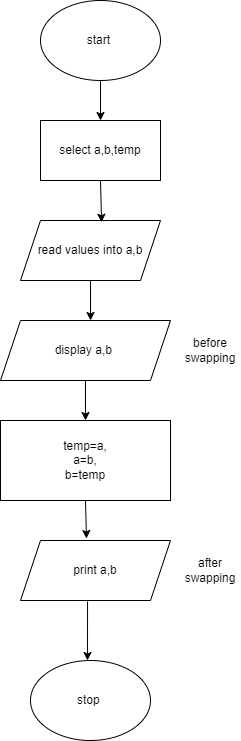

The diagram above was exported from draw.io. Its source (the exported page's mxGraphModel, read from the mxfile embedded in the PNG):
<mxGraphModel dx="880" dy="1613" grid="1" gridSize="10" guides="1" tooltips="1" connect="1" arrows="1" fold="1" page="1" pageScale="1" pageWidth="827" pageHeight="1169" math="0" shadow="0">
  <root>
    <mxCell id="0" />
    <mxCell id="1" parent="0" />
    <mxCell id="Vnu7Lk92FwawHMmF_0a_-1" value="stop&amp;nbsp;" style="ellipse;whiteSpace=wrap;html=1;" vertex="1" parent="1">
      <mxGeometry x="320" y="600" width="120" height="80" as="geometry" />
    </mxCell>
    <mxCell id="Vnu7Lk92FwawHMmF_0a_-2" value="start&amp;nbsp;" style="ellipse;whiteSpace=wrap;html=1;" vertex="1" parent="1">
      <mxGeometry x="330" y="-60" width="120" height="80" as="geometry" />
    </mxCell>
    <mxCell id="Vnu7Lk92FwawHMmF_0a_-3" value="select a,b,temp" style="rounded=0;whiteSpace=wrap;html=1;" vertex="1" parent="1">
      <mxGeometry x="330" y="60" width="120" height="60" as="geometry" />
    </mxCell>
    <mxCell id="Vnu7Lk92FwawHMmF_0a_-4" value="read values into a,b" style="shape=parallelogram;perimeter=parallelogramPerimeter;whiteSpace=wrap;html=1;fixedSize=1;" vertex="1" parent="1">
      <mxGeometry x="310" y="160" width="140" height="60" as="geometry" />
    </mxCell>
    <mxCell id="Vnu7Lk92FwawHMmF_0a_-5" value="temp=a,&lt;br&gt;a=b,&lt;br&gt;b=temp" style="rounded=0;whiteSpace=wrap;html=1;" vertex="1" parent="1">
      <mxGeometry x="290" y="360" width="170" height="80" as="geometry" />
    </mxCell>
    <mxCell id="Vnu7Lk92FwawHMmF_0a_-6" value="print a,b" style="shape=parallelogram;perimeter=parallelogramPerimeter;whiteSpace=wrap;html=1;fixedSize=1;" vertex="1" parent="1">
      <mxGeometry x="310" y="480" width="150" height="60" as="geometry" />
    </mxCell>
    <mxCell id="Vnu7Lk92FwawHMmF_0a_-7" value="" style="endArrow=classic;html=1;rounded=0;exitX=0.5;exitY=1;exitDx=0;exitDy=0;entryX=0.579;entryY=0.03;entryDx=0;entryDy=0;entryPerimeter=0;" edge="1" parent="1" source="Vnu7Lk92FwawHMmF_0a_-3" target="Vnu7Lk92FwawHMmF_0a_-4">
      <mxGeometry width="50" height="50" relative="1" as="geometry">
        <mxPoint x="370" y="180" as="sourcePoint" />
        <mxPoint x="420" y="130" as="targetPoint" />
      </mxGeometry>
    </mxCell>
    <mxCell id="Vnu7Lk92FwawHMmF_0a_-9" value="" style="endArrow=classic;html=1;rounded=0;exitX=0.5;exitY=1;exitDx=0;exitDy=0;entryX=0.44;entryY=-0.033;entryDx=0;entryDy=0;entryPerimeter=0;" edge="1" parent="1" source="Vnu7Lk92FwawHMmF_0a_-5" target="Vnu7Lk92FwawHMmF_0a_-6">
      <mxGeometry width="50" height="50" relative="1" as="geometry">
        <mxPoint x="380" y="380" as="sourcePoint" />
        <mxPoint x="430" y="330" as="targetPoint" />
      </mxGeometry>
    </mxCell>
    <mxCell id="Vnu7Lk92FwawHMmF_0a_-11" value="" style="endArrow=classic;html=1;rounded=0;exitX=0.5;exitY=1;exitDx=0;exitDy=0;entryX=0.5;entryY=0;entryDx=0;entryDy=0;" edge="1" parent="1" source="Vnu7Lk92FwawHMmF_0a_-2" target="Vnu7Lk92FwawHMmF_0a_-3">
      <mxGeometry width="50" height="50" relative="1" as="geometry">
        <mxPoint x="390" y="70" as="sourcePoint" />
        <mxPoint x="440" y="20" as="targetPoint" />
      </mxGeometry>
    </mxCell>
    <mxCell id="Vnu7Lk92FwawHMmF_0a_-13" value="display a,b&amp;nbsp;" style="shape=parallelogram;perimeter=parallelogramPerimeter;whiteSpace=wrap;html=1;fixedSize=1;" vertex="1" parent="1">
      <mxGeometry x="290" y="260" width="170" height="60" as="geometry" />
    </mxCell>
    <mxCell id="Vnu7Lk92FwawHMmF_0a_-14" value="" style="endArrow=classic;html=1;rounded=0;exitX=0.5;exitY=1;exitDx=0;exitDy=0;" edge="1" parent="1" source="Vnu7Lk92FwawHMmF_0a_-4">
      <mxGeometry width="50" height="50" relative="1" as="geometry">
        <mxPoint x="390" y="260" as="sourcePoint" />
        <mxPoint x="380" y="260" as="targetPoint" />
      </mxGeometry>
    </mxCell>
    <mxCell id="Vnu7Lk92FwawHMmF_0a_-15" value="before swapping" style="text;html=1;strokeColor=none;fillColor=none;align=center;verticalAlign=middle;whiteSpace=wrap;rounded=0;" vertex="1" parent="1">
      <mxGeometry x="470" y="275" width="60" height="30" as="geometry" />
    </mxCell>
    <mxCell id="Vnu7Lk92FwawHMmF_0a_-18" value="" style="endArrow=classic;html=1;rounded=0;exitX=0.447;exitY=1.017;exitDx=0;exitDy=0;exitPerimeter=0;" edge="1" parent="1" source="Vnu7Lk92FwawHMmF_0a_-6">
      <mxGeometry width="50" height="50" relative="1" as="geometry">
        <mxPoint x="380" y="610" as="sourcePoint" />
        <mxPoint x="377" y="600" as="targetPoint" />
      </mxGeometry>
    </mxCell>
    <mxCell id="Vnu7Lk92FwawHMmF_0a_-19" value="after swapping" style="text;html=1;strokeColor=none;fillColor=none;align=center;verticalAlign=middle;whiteSpace=wrap;rounded=0;" vertex="1" parent="1">
      <mxGeometry x="470" y="495" width="60" height="30" as="geometry" />
    </mxCell>
    <mxCell id="Vnu7Lk92FwawHMmF_0a_-20" value="" style="endArrow=classic;html=1;rounded=0;exitX=0.5;exitY=1;exitDx=0;exitDy=0;exitPerimeter=0;entryX=0.5;entryY=0;entryDx=0;entryDy=0;" edge="1" parent="1" source="Vnu7Lk92FwawHMmF_0a_-13" target="Vnu7Lk92FwawHMmF_0a_-5">
      <mxGeometry width="50" height="50" relative="1" as="geometry">
        <mxPoint x="390" y="380" as="sourcePoint" />
        <mxPoint x="440" y="330" as="targetPoint" />
      </mxGeometry>
    </mxCell>
  </root>
</mxGraphModel>